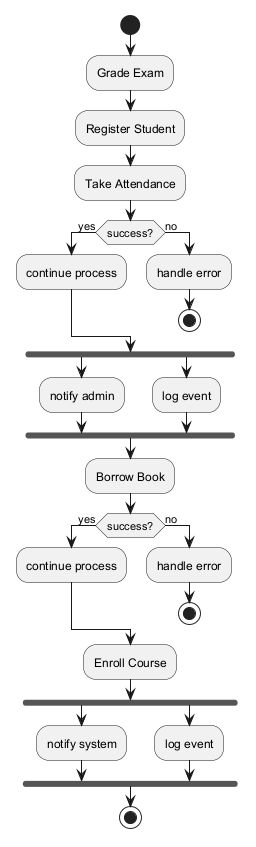

The diagram above was rendered by PlantUML. Its source (embedded in the PNG):
@startuml
skinparam backgroundColor #FFFFFF
skinparam classBackgroundColor #E8F4FA
skinparam classBorderColor #2C7DA0
start
:Grade Exam;
:Register Student;
:Take Attendance;
if (success?) then (yes)
:continue process;
else (no)
:handle error;
stop
endif
fork
:notify admin;
fork again
:log event;
end fork
:Borrow Book;
if (success?) then (yes)
:continue process;
else (no)
:handle error;
stop
endif
:Enroll Course;
fork
:notify system;
fork again
:log event;
end fork
stop
@enduml